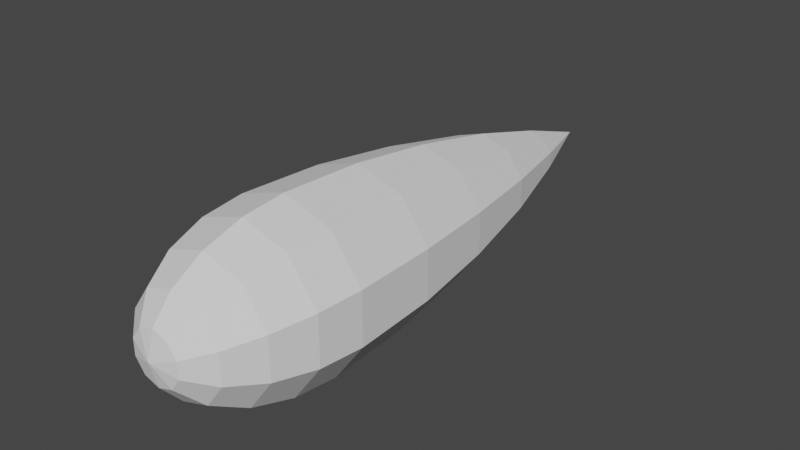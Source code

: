 # Source: afterburner.blend  (saved by Blender 3.4.6; exported with 4.5.12 LTS)
import bpy
from mathutils import Matrix  # noqa: F401  (used for matrix-valued properties, if any)

bpy.ops.wm.read_factory_settings(use_empty=True)
scene = bpy.context.scene
scene.name = 'Scene'

# ---- collections
col_collection = bpy.data.collections.new('Collection'); scene.collection.children.link(col_collection)

# ---- world
world_world = bpy.data.worlds.new('World'); scene.world = world_world
world_world.use_nodes = True; world_world.node_tree.nodes.clear()
_N = world_world.node_tree.nodes; _L = world_world.node_tree.links
n0 = _N.new('ShaderNodeOutputWorld'); n0.name = 'World Output'; n0.location = (300, 300)
n1 = _N.new('ShaderNodeBackground'); n1.name = 'Background'; n1.location = (10, 300)
n1.inputs[0].default_value = (0.05088, 0.05088, 0.05088, 1.0)
_L.new(n1.outputs[0], n0.inputs[0])
n0.is_active_output = True
world_world.color = (0.05088, 0.05088, 0.05088)
world_world.use_sun_shadow = False
world_world.sun_shadow_jitter_overblur = 0.0

# ---- meshes
me_sphere = bpy.data.meshes.new('Sphere')
me_sphere.from_pydata([(0.0, -1.48, 0.9934), (0.2688, -0.37, -5.157), (0.5113, -0.7038, -3.674), (0.7038, -0.9687, -2.073), (0.8273, -1.139, -0.522), (0.8699, -1.197, 0.9934), (0.8273, -1.139, 1.779), (0.7038, -0.9687, 2.488), (0.5113, -0.7038, 3.051), (0.2688, -0.37, 3.412), (0.435, -0.1413, -5.157), (0.8273, -0.2688, -3.674), (1.139, -0.37, -2.073), (1.339, -0.435, -0.522), (1.408, -0.4573, 0.9934), (1.339, -0.435, 1.779), (1.139, -0.37, 2.488), (0.8273, -0.2688, 3.051), (0.435, -0.1413, 3.412), (0.435, 0.1413, -5.157), (0.8273, 0.2688, -3.674), (1.139, 0.37, -2.073), (1.339, 0.435, -0.522), (1.408, 0.4573, 0.9934), (1.339, 0.435, 1.779), (1.139, 0.37, 2.488), (0.8273, 0.2688, 3.051), (0.435, 0.1413, 3.412), (0.2688, 0.37, -5.157), (0.5113, 0.7038, -3.674), (0.7038, 0.9687, -2.073), (0.8273, 1.139, -0.522), (0.8699, 1.197, 0.9934), (0.8273, 1.139, 1.779), (0.7038, 0.9687, 2.488), (0.5113, 0.7038, 3.051), (0.2688, 0.37, 3.412), (4.47e-08, 0.4573, -5.157), (0.0, 0.8699, -3.674), (5.96e-08, 1.197, -2.073), (5.96e-08, 1.408, -0.522), (-5.96e-08, 1.48, 0.9934), (5.96e-08, 1.408, 1.779), (5.96e-08, 1.197, 2.488), (0.0, 0.8699, 3.051), (4.47e-08, 0.4573, 3.412), (-0.2688, 0.37, -5.157), (-0.5113, 0.7038, -3.674), (-0.7038, 0.9687, -2.073), (-0.8273, 1.139, -0.522), (-0.8699, 1.197, 0.9934), (-0.8273, 1.139, 1.779), (-0.7038, 0.9687, 2.488), (-0.5113, 0.7038, 3.051), (-0.2688, 0.37, 3.412), (-0.435, 0.1413, -5.157), (-0.8273, 0.2688, -3.674), (-1.139, 0.37, -2.073), (-1.339, 0.435, -0.522), (-1.408, 0.4573, 0.9934), (-1.339, 0.435, 1.779), (-1.139, 0.37, 2.488), (-0.8273, 0.2688, 3.051), (-0.435, 0.1413, 3.412), (0.0, -2.692e-07, 3.536), (0.0, 2.996e-07, -6.516), (-0.435, -0.1413, -5.157), (-0.8273, -0.2688, -3.674), (-1.139, -0.37, -2.073), (-1.339, -0.435, -0.522), (-1.408, -0.4573, 0.9934), (-1.339, -0.435, 1.779), (-1.139, -0.37, 2.488), (-0.8273, -0.2688, 3.051), (-0.435, -0.1413, 3.412), (-0.2688, -0.37, -5.157), (-0.5113, -0.7038, -3.674), (-0.7038, -0.9687, -2.073), (-0.8273, -1.139, -0.522), (-0.8699, -1.197, 0.9934), (-0.8273, -1.139, 1.779), (-0.7038, -0.9687, 2.488), (-0.5113, -0.7038, 3.051), (-0.2688, -0.37, 3.412), (-7.451e-08, -0.4573, -5.157), (0.0, -0.8699, -3.674), (-2.384e-07, -1.197, -2.073), (-1.192e-07, -1.408, -0.522), (-1.192e-07, -1.408, 1.779), (-2.384e-07, -1.197, 2.488), (0.0, -0.8699, 3.051), (-7.451e-08, -0.4573, 3.412)], [], [(85, 84, 1, 2), (91, 90, 8, 9), (88, 0, 5, 6), (86, 85, 2, 3), (64, 91, 9), (89, 88, 6, 7), (87, 86, 3, 4), (84, 65, 1), (90, 89, 7, 8), (0, 87, 4, 5), (9, 8, 17, 18), (6, 5, 14, 15), (3, 2, 11, 12), (64, 9, 18), (7, 6, 15, 16), (4, 3, 12, 13), (1, 65, 10), (8, 7, 16, 17), (5, 4, 13, 14), (2, 1, 10, 11), (14, 13, 22, 23), (11, 10, 19, 20), (18, 17, 26, 27), (15, 14, 23, 24), (12, 11, 20, 21), (64, 18, 27), (16, 15, 24, 25), (13, 12, 21, 22), (10, 65, 19), (17, 16, 25, 26), (19, 65, 28), (26, 25, 34, 35), (23, 22, 31, 32), (20, 19, 28, 29), (27, 26, 35, 36), (24, 23, 32, 33), (21, 20, 29, 30), (64, 27, 36), (25, 24, 33, 34), (22, 21, 30, 31), (31, 30, 39, 40), (28, 65, 37), (35, 34, 43, 44), (32, 31, 40, 41), (29, 28, 37, 38), (36, 35, 44, 45), (33, 32, 41, 42), (30, 29, 38, 39), (64, 36, 45), (34, 33, 42, 43), (64, 45, 54), (43, 42, 51, 52), (40, 39, 48, 49), (37, 65, 46), (44, 43, 52, 53), (41, 40, 49, 50), (38, 37, 46, 47), (45, 44, 53, 54), (42, 41, 50, 51), (39, 38, 47, 48), (51, 50, 59, 60), (48, 47, 56, 57), (64, 54, 63), (52, 51, 60, 61), (49, 48, 57, 58), (46, 65, 55), (53, 52, 61, 62), (50, 49, 58, 59), (47, 46, 55, 56), (54, 53, 62, 63), (56, 55, 66, 67), (63, 62, 73, 74), (60, 59, 70, 71), (57, 56, 67, 68), (64, 63, 74), (61, 60, 71, 72), (58, 57, 68, 69), (55, 65, 66), (62, 61, 72, 73), (59, 58, 69, 70), (70, 69, 78, 79), (67, 66, 75, 76), (74, 73, 82, 83), (71, 70, 79, 80), (68, 67, 76, 77), (64, 74, 83), (72, 71, 80, 81), (69, 68, 77, 78), (66, 65, 75), (73, 72, 81, 82), (75, 65, 84), (82, 81, 89, 90), (79, 78, 87, 0), (76, 75, 84, 85), (83, 82, 90, 91), (80, 79, 0, 88), (77, 76, 85, 86), (64, 83, 91), (81, 80, 88, 89), (78, 77, 86, 87)])
_uv = me_sphere.uv_layers.new(name='UVMap')
_uv.uv.foreach_set('vector', [0.7, 0.8, 0.7, 0.9, 0.6, 0.9, 0.6, 0.8, 0.7, 0.1, 0.7, 0.2, 0.6, 0.2, 0.6, 0.1, 0.7, 0.4, 0.7, 0.5, 0.6, 0.5, 0.6, 0.4, 0.7, 0.7, 0.7, 0.8, 0.6, 0.8, 0.6, 0.7, 0.65, 0.0, 0.7, 0.1, 0.6, 0.1, 0.7, 0.3, 0.7, 0.4, 0.6, 0.4, 0.6, 0.3, 0.7, 0.6, 0.7, 0.7, 0.6, 0.7, 0.6, 0.6, 0.7, 0.9, 0.65, 1.0, 0.6, 0.9, 0.7, 0.2, 0.7, 0.3, 0.6, 0.3, 0.6, 0.2, 0.7, 0.5, 0.7, 0.6, 0.6, 0.6, 0.6, 0.5, 0.6, 0.1, 0.6, 0.2, 0.5, 0.2, 0.5, 0.1, 0.6, 0.4, 0.6, 0.5, 0.5, 0.5, 0.5, 0.4, 0.6, 0.7, 0.6, 0.8, 0.5, 0.8, 0.5, 0.7, 0.55, 0.0, 0.6, 0.1, 0.5, 0.1, 0.6, 0.3, 0.6, 0.4, 0.5, 0.4, 0.5, 0.3, 0.6, 0.6, 0.6, 0.7, 0.5, 0.7, 0.5, 0.6, 0.6, 0.9, 0.55, 1.0, 0.5, 0.9, 0.6, 0.2, 0.6, 0.3, 0.5, 0.3, 0.5, 0.2, 0.6, 0.5, 0.6, 0.6, 0.5, 0.6, 0.5, 0.5, 0.6, 0.8, 0.6, 0.9, 0.5, 0.9, 0.5, 0.8, 0.5, 0.5, 0.5, 0.6, 0.4, 0.6, 0.4, 0.5, 0.5, 0.8, 0.5, 0.9, 0.4, 0.9, 0.4, 0.8, 0.5, 0.1, 0.5, 0.2, 0.4, 0.2, 0.4, 0.1, 0.5, 0.4, 0.5, 0.5, 0.4, 0.5, 0.4, 0.4, 0.5, 0.7, 0.5, 0.8, 0.4, 0.8, 0.4, 0.7, 0.45, 0.0, 0.5, 0.1, 0.4, 0.1, 0.5, 0.3, 0.5, 0.4, 0.4, 0.4, 0.4, 0.3, 0.5, 0.6, 0.5, 0.7, 0.4, 0.7, 0.4, 0.6, 0.5, 0.9, 0.45, 1.0, 0.4, 0.9, 0.5, 0.2, 0.5, 0.3, 0.4, 0.3, 0.4, 0.2, 0.4, 0.9, 0.35, 1.0, 0.3, 0.9, 0.4, 0.2, 0.4, 0.3, 0.3, 0.3, 0.3, 0.2, 0.4, 0.5, 0.4, 0.6, 0.3, 0.6, 0.3, 0.5, 0.4, 0.8, 0.4, 0.9, 0.3, 0.9, 0.3, 0.8, 0.4, 0.1, 0.4, 0.2, 0.3, 0.2, 0.3, 0.1, 0.4, 0.4, 0.4, 0.5, 0.3, 0.5, 0.3, 0.4, 0.4, 0.7, 0.4, 0.8, 0.3, 0.8, 0.3, 0.7, 0.35, 0.0, 0.4, 0.1, 0.3, 0.1, 0.4, 0.3, 0.4, 0.4, 0.3, 0.4, 0.3, 0.3, 0.4, 0.6, 0.4, 0.7, 0.3, 0.7, 0.3, 0.6, 0.3, 0.6, 0.3, 0.7, 0.2, 0.7, 0.2, 0.6, 0.3, 0.9, 0.25, 1.0, 0.2, 0.9, 0.3, 0.2, 0.3, 0.3, 0.2, 0.3, 0.2, 0.2, 0.3, 0.5, 0.3, 0.6, 0.2, 0.6, 0.2, 0.5, 0.3, 0.8, 0.3, 0.9, 0.2, 0.9, 0.2, 0.8, 0.3, 0.1, 0.3, 0.2, 0.2, 0.2, 0.2, 0.1, 0.3, 0.4, 0.3, 0.5, 0.2, 0.5, 0.2, 0.4, 0.3, 0.7, 0.3, 0.8, 0.2, 0.8, 0.2, 0.7, 0.25, 0.0, 0.3, 0.1, 0.2, 0.1, 0.3, 0.3, 0.3, 0.4, 0.2, 0.4, 0.2, 0.3, 0.15, 0.0, 0.2, 0.1, 0.1, 0.1, 0.2, 0.3, 0.2, 0.4, 0.1, 0.4, 0.1, 0.3, 0.2, 0.6, 0.2, 0.7, 0.1, 0.7, 0.1, 0.6, 0.2, 0.9, 0.15, 1.0, 0.1, 0.9, 0.2, 0.2, 0.2, 0.3, 0.1, 0.3, 0.1, 0.2, 0.2, 0.5, 0.2, 0.6, 0.1, 0.6, 0.1, 0.5, 0.2, 0.8, 0.2, 0.9, 0.1, 0.9, 0.1, 0.8, 0.2, 0.1, 0.2, 0.2, 0.1, 0.2, 0.1, 0.1, 0.2, 0.4, 0.2, 0.5, 0.1, 0.5, 0.1, 0.4, 0.2, 0.7, 0.2, 0.8, 0.1, 0.8, 0.1, 0.7, 0.1, 0.4, 0.1, 0.5, 0.0, 0.5, 0.0, 0.4, 0.1, 0.7, 0.1, 0.8, 0.0, 0.8, 0.0, 0.7, 0.05, 0.0, 0.1, 0.1, 0.0, 0.1, 0.1, 0.3, 0.1, 0.4, 0.0, 0.4, 0.0, 0.3, 0.1, 0.6, 0.1, 0.7, 0.0, 0.7, 0.0, 0.6, 0.1, 0.9, 0.05, 1.0, 0.0, 0.9, 0.1, 0.2, 0.1, 0.3, 0.0, 0.3, 0.0, 0.2, 0.1, 0.5, 0.1, 0.6, 0.0, 0.6, 0.0, 0.5, 0.1, 0.8, 0.1, 0.9, 0.0, 0.9, 0.0, 0.8, 0.1, 0.1, 0.1, 0.2, 0.0, 0.2, 0.0, 0.1, 1.0, 0.8, 1.0, 0.9, 0.9, 0.9, 0.9, 0.8, 1.0, 0.1, 1.0, 0.2, 0.9, 0.2, 0.9, 0.1, 1.0, 0.4, 1.0, 0.5, 0.9, 0.5, 0.9, 0.4, 1.0, 0.7, 1.0, 0.8, 0.9, 0.8, 0.9, 0.7, 0.95, 0.0, 1.0, 0.1, 0.9, 0.1, 1.0, 0.3, 1.0, 0.4, 0.9, 0.4, 0.9, 0.3, 1.0, 0.6, 1.0, 0.7, 0.9, 0.7, 0.9, 0.6, 1.0, 0.9, 0.95, 1.0, 0.9, 0.9, 1.0, 0.2, 1.0, 0.3, 0.9, 0.3, 0.9, 0.2, 1.0, 0.5, 1.0, 0.6, 0.9, 0.6, 0.9, 0.5, 0.9, 0.5, 0.9, 0.6, 0.8, 0.6, 0.8, 0.5, 0.9, 0.8, 0.9, 0.9, 0.8, 0.9, 0.8, 0.8, 0.9, 0.1, 0.9, 0.2, 0.8, 0.2, 0.8, 0.1, 0.9, 0.4, 0.9, 0.5, 0.8, 0.5, 0.8, 0.4, 0.9, 0.7, 0.9, 0.8, 0.8, 0.8, 0.8, 0.7, 0.85, 0.0, 0.9, 0.1, 0.8, 0.1, 0.9, 0.3, 0.9, 0.4, 0.8, 0.4, 0.8, 0.3, 0.9, 0.6, 0.9, 0.7, 0.8, 0.7, 0.8, 0.6, 0.9, 0.9, 0.85, 1.0, 0.8, 0.9, 0.9, 0.2, 0.9, 0.3, 0.8, 0.3, 0.8, 0.2, 0.8, 0.9, 0.75, 1.0, 0.7, 0.9, 0.8, 0.2, 0.8, 0.3, 0.7, 0.3, 0.7, 0.2, 0.8, 0.5, 0.8, 0.6, 0.7, 0.6, 0.7, 0.5, 0.8, 0.8, 0.8, 0.9, 0.7, 0.9, 0.7, 0.8, 0.8, 0.1, 0.8, 0.2, 0.7, 0.2, 0.7, 0.1, 0.8, 0.4, 0.8, 0.5, 0.7, 0.5, 0.7, 0.4, 0.8, 0.7, 0.8, 0.8, 0.7, 0.8, 0.7, 0.7, 0.75, 0.0, 0.8, 0.1, 0.7, 0.1, 0.8, 0.3, 0.8, 0.4, 0.7, 0.4, 0.7, 0.3, 0.8, 0.6, 0.8, 0.7, 0.7, 0.7, 0.7, 0.6])
me_sphere.update()

# ---- objects
ob_sphere = bpy.data.objects.new('Sphere', me_sphere)

# ---- transforms, parenting, visibility, modifiers, constraints
ob_sphere.location = (0.0, 0.0, 0.0)
ob_sphere.rotation_euler = (1.571, -0.0, 0.0)
ob_sphere.scale = (0.35, 0.35, 0.35)

# ---- collection membership
col_collection.objects.link(ob_sphere)

# ---- scene / render settings (as saved in the file)
scene.frame_start = 1; scene.frame_end = 250; scene.frame_set(1)
scene.render.engine = 'BLENDER_EEVEE_NEXT'
scene.cycles.sampling_pattern = 'TABULATED_SOBOL'
scene.cycles.use_light_tree = False
scene.view_settings.view_transform = 'Filmic'
bpy.context.view_layer.update()

# ---- added for rendering (the .blend has no active camera and no usable light): camera, sun
cam_auto = bpy.data.cameras.new('AutoCamera')
cam_auto.lens = 50.0
cam_auto.sensor_width = 36.0
cam_auto.clip_end = 1000.0
ob_auto_camera = bpy.data.objects.new('AutoCamera', cam_auto)
scene.collection.objects.link(ob_auto_camera)
ob_auto_camera.location = (3.51372, -3.69507, 2.81098)
ob_auto_camera.rotation_euler = (1.09748, -7.21219e-08, 0.694738)
scene.camera = ob_auto_camera
light_auto_sun = bpy.data.lights.new('AutoSun', 'SUN')
light_auto_sun.energy = 3.0
light_auto_sun.angle = 0.0523599
ob_auto_sun = bpy.data.objects.new('AutoSun', light_auto_sun)
scene.collection.objects.link(ob_auto_sun)
ob_auto_sun.rotation_euler = (0.872665, 0.174533, 0.523599)
bpy.context.view_layer.update()
